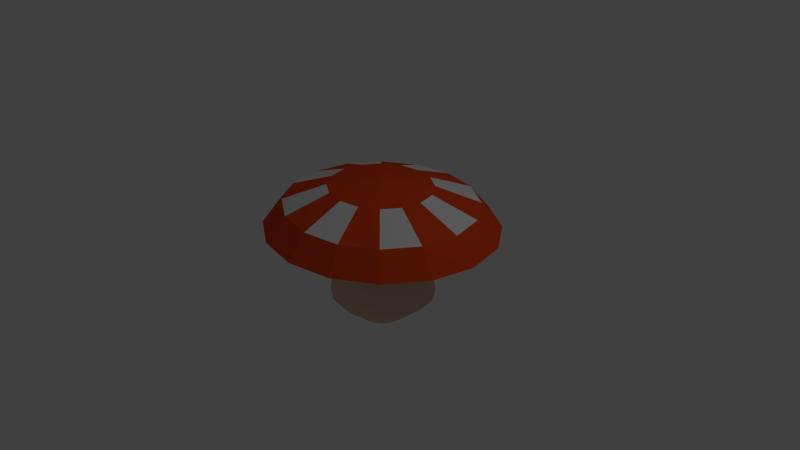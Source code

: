 # Source: Mushroom.blend  (saved by Blender 2.77.0; exported with 4.5.12 LTS)
import bpy
from mathutils import Matrix  # noqa: F401  (used for matrix-valued properties, if any)

bpy.ops.wm.read_factory_settings(use_empty=True)
scene = bpy.context.scene
scene.name = 'Scene'

# ---- collections
col_collection_1 = bpy.data.collections.new('Collection 1'); scene.collection.children.link(col_collection_1)

# ---- materials (node trees are filled in below, after node groups)
mat_mushroomflesh = bpy.data.materials.new('MushroomFlesh')
mat_mushroomflesh.alpha_threshold = 0.0
mat_mushroomflesh.use_transparent_shadow = False
mat_mushroomflesh.diffuse_color = (0.7538, 0.5175, 0.391, 1.0)
mat_mushroomflesh.roughness = 0.5
mat_redmushtop = bpy.data.materials.new('RedMushTop')
mat_redmushtop.alpha_threshold = 0.0
mat_redmushtop.use_transparent_shadow = False
mat_redmushtop.diffuse_color = (0.8, 0.06805, 0.01463, 1.0)
mat_redmushtop.roughness = 0.5
mat_material = bpy.data.materials.new('Material')
mat_material.alpha_threshold = 0.0
mat_material.use_transparent_shadow = False
mat_material.roughness = 0.5

# ---- material node trees

# ---- world
world_world = bpy.data.worlds.new('World'); scene.world = world_world
world_world.color = (0.05088, 0.05088, 0.05088)
world_world.use_sun_shadow = False
world_world.sun_shadow_jitter_overblur = 0.0
world_world.cycles.sampling_method = 'NONE'
world_world.cycles.sample_map_resolution = 256

# ---- cameras
cam_camera = bpy.data.cameras.new('Camera')
cam_camera.clip_end = 100.0
cam_camera.lens = 35.0
cam_camera.sensor_width = 32.0
cam_camera.sensor_height = 18.0
cam_camera.ortho_scale = 7.314
cam_camera.dof.focus_distance = 0.0
cam_camera.dof.aperture_fstop = 128.0

# ---- lights
light_lamp = bpy.data.lights.new('Lamp', 'POINT')
light_lamp.transmission_factor = 0.0
light_lamp.cutoff_distance = 30.0
light_lamp.energy = 100.0
light_lamp.shadow_buffer_clip_start = 1.001
light_lamp.shadow_soft_size = 1.0
light_lamp.shadow_maximum_resolution = 0.006
light_lamp.use_absolute_resolution = True
light_lamp.cycles.use_multiple_importance_sampling = False

# ---- meshes
me_sphere_001 = bpy.data.meshes.new('Sphere.001')
me_sphere_001.from_pydata([(0.7225, -0.01113, 0.9239), (0.2826, 0.1184, -0.9239), (0.5223, 0.2188, -0.7071), (0.6591, 0.2609, -0.5814), (0.4822, 0.2227, 0.3085), (1.476, 0.564, 0.3827), (1.226, 0.4539, 0.7071), (0.6632, 0.2457, 0.9239), (-1.249e-08, -2.867e-08, 1.0), (0.503, 0.465, 0.9239), (0.9295, 0.8593, 0.7071), (1.13, 1.042, 0.3827), (0.3691, 0.4114, 0.3085), (0.5045, 0.4821, -0.5814), (0.3997, 0.4044, -0.7071), (0.2163, 0.2188, -0.9239), (0.1171, 0.2859, -0.9239), (0.2163, 0.5283, -0.7071), (0.273, 0.6299, -0.5814), (0.1997, 0.5376, 0.3085), (0.6114, 1.362, 0.3827), (0.4919, 1.134, 0.7071), (0.2662, 0.6136, 0.9239), (-0.01113, 0.6688, 0.9239), (-0.02056, 1.236, 0.7071), (-3.161e-08, 1.474, 0.3827), (-2.839e-08, 0.5819, 0.3085), (-1.776e-08, 0.6818, -0.5814), (-1.451e-08, 0.5719, -0.7071), (-1.389e-08, 0.3095, -0.9239), (-0.1171, 0.2859, -0.9239), (-0.2163, 0.5283, -0.7071), (-0.273, 0.6299, -0.5814), (-0.1997, 0.5376, 0.3085), (-0.6114, 1.362, 0.3827), (-0.5299, 1.15, 0.7071), (-0.2868, 0.6221, 0.9239), (-0.5188, 0.4808, 0.9239), (-0.9585, 0.8883, 0.7071), (-1.13, 1.042, 0.3827), (-0.3691, 0.4114, 0.3085), (-0.5045, 0.4821, -0.5814), (-0.3997, 0.4044, -0.7071), (-0.2163, 0.2188, -0.9239), (-0.2826, 0.1184, -0.9239), (-0.5223, 0.2188, -0.7071), (-0.6591, 0.2609, -0.5814), (-0.4822, 0.2227, 0.3085), (-1.476, 0.564, 0.3827), (-1.241, 0.4919, 0.7071), (-0.6718, 0.2662, 0.9239), (-0.7225, 0.01113, 0.9239), (-1.335, 0.02056, 0.7071), (-1.598, -1.145e-07, 0.3827), (-0.522, 3.495e-08, 0.3085), (-0.7134, -2.689e-08, -0.5814), (-0.5653, -3.047e-08, -0.7071), (-0.3059, -9.491e-09, -0.9239), (-0.2826, -0.1184, -0.9239), (-0.5223, -0.2188, -0.7071), (-0.6591, -0.2609, -0.5814), (-0.4822, -0.2227, 0.3085), (-1.476, -0.564, 0.3827), (-1.226, -0.4539, 0.7071), (-0.6632, -0.2457, 0.9239), (-0.503, -0.465, 0.9239), (-0.9295, -0.8593, 0.7071), (-1.13, -1.042, 0.3827), (-0.3691, -0.4114, 0.3085), (-0.5045, -0.4821, -0.5814), (-0.3997, -0.4044, -0.7071), (-0.2163, -0.2188, -0.9239), (-4.473e-08, -1.01e-07, -1.0), (-0.1171, -0.2859, -0.9239), (-0.2163, -0.5283, -0.7071), (-0.273, -0.6299, -0.5814), (-0.1997, -0.5376, 0.3085), (-0.6114, -1.362, 0.3827), (-0.4919, -1.134, 0.7071), (-0.2662, -0.6136, 0.9239), (0.01113, -0.6688, 0.9239), (0.02056, -1.236, 0.7071), (1.157e-07, -1.474, 0.3827), (1.514e-08, -0.5819, 0.3085), (4.802e-08, -0.6818, -0.5814), (4.7e-08, -0.5719, -0.7071), (2.438e-08, -0.3095, -0.9239), (0.1171, -0.2859, -0.9239), (0.2163, -0.5283, -0.7071), (0.273, -0.6299, -0.5814), (0.1997, -0.5376, 0.3085), (0.6114, -1.362, 0.3827), (0.5299, -1.15, 0.7071), (0.2868, -0.6221, 0.9239), (0.5188, -0.4808, 0.9239), (0.9585, -0.8883, 0.7071), (1.13, -1.042, 0.3827), (0.3691, -0.4114, 0.3085), (0.5045, -0.4821, -0.5814), (0.3997, -0.4044, -0.7071), (0.2163, -0.2188, -0.9239), (0.2826, -0.1184, -0.9239), (0.5223, -0.2188, -0.7071), (0.6591, -0.2609, -0.5814), (0.4822, -0.2227, 0.3085), (1.476, -0.564, 0.3827), (1.241, -0.4919, 0.7071), (0.6718, -0.2662, 0.9239), (1.335, -0.02056, 0.7071), (1.598, 8.035e-08, 0.3827), (0.522, 7.846e-08, 0.3085), (0.7134, 6.327e-08, -0.5814), (0.5653, 6.166e-08, -0.7071), (0.3059, 3.687e-08, -0.9239)], [], [(113, 72, 1), (112, 113, 1, 2), (111, 112, 2, 3), (110, 111, 3, 4), (109, 110, 4, 5), (108, 109, 5, 6), (0, 108, 6, 7), (8, 0, 7), (8, 7, 9), (7, 6, 10, 9), (6, 5, 11, 10), (5, 4, 12, 11), (4, 3, 13, 12), (3, 2, 14, 13), (2, 1, 15, 14), (1, 72, 15), (15, 72, 16), (14, 15, 16, 17), (13, 14, 17, 18), (12, 13, 18, 19), (11, 12, 19, 20), (10, 11, 20, 21), (9, 10, 21, 22), (8, 9, 22), (8, 22, 23), (22, 21, 24, 23), (21, 20, 25, 24), (20, 19, 26, 25), (19, 18, 27, 26), (18, 17, 28, 27), (17, 16, 29, 28), (16, 72, 29), (29, 72, 30), (28, 29, 30, 31), (27, 28, 31, 32), (26, 27, 32, 33), (25, 26, 33, 34), (24, 25, 34, 35), (23, 24, 35, 36), (8, 23, 36), (8, 36, 37), (36, 35, 38, 37), (35, 34, 39, 38), (34, 33, 40, 39), (33, 32, 41, 40), (32, 31, 42, 41), (31, 30, 43, 42), (30, 72, 43), (43, 72, 44), (42, 43, 44, 45), (41, 42, 45, 46), (40, 41, 46, 47), (39, 40, 47, 48), (38, 39, 48, 49), (37, 38, 49, 50), (8, 37, 50), (8, 50, 51), (50, 49, 52, 51), (49, 48, 53, 52), (48, 47, 54, 53), (47, 46, 55, 54), (46, 45, 56, 55), (45, 44, 57, 56), (44, 72, 57), (57, 72, 58), (56, 57, 58, 59), (55, 56, 59, 60), (54, 55, 60, 61), (53, 54, 61, 62), (52, 53, 62, 63), (51, 52, 63, 64), (8, 51, 64), (8, 64, 65), (64, 63, 66, 65), (63, 62, 67, 66), (62, 61, 68, 67), (61, 60, 69, 68), (60, 59, 70, 69), (59, 58, 71, 70), (58, 72, 71), (71, 72, 73), (70, 71, 73, 74), (69, 70, 74, 75), (68, 69, 75, 76), (67, 68, 76, 77), (66, 67, 77, 78), (65, 66, 78, 79), (8, 65, 79), (8, 79, 80), (79, 78, 81, 80), (78, 77, 82, 81), (77, 76, 83, 82), (76, 75, 84, 83), (75, 74, 85, 84), (74, 73, 86, 85), (73, 72, 86), (86, 72, 87), (85, 86, 87, 88), (84, 85, 88, 89), (83, 84, 89, 90), (82, 83, 90, 91), (81, 82, 91, 92), (80, 81, 92, 93), (8, 80, 93), (8, 93, 94), (93, 92, 95, 94), (92, 91, 96, 95), (91, 90, 97, 96), (90, 89, 98, 97), (89, 88, 99, 98), (88, 87, 100, 99), (87, 72, 100), (100, 72, 101), (99, 100, 101, 102), (98, 99, 102, 103), (97, 98, 103, 104), (96, 97, 104, 105), (95, 96, 105, 106), (94, 95, 106, 107), (8, 94, 107), (107, 0, 8), (108, 0, 107, 106), (106, 105, 109, 108), (105, 104, 110, 109), (104, 103, 111, 110), (103, 102, 112, 111), (102, 101, 113, 112), (101, 72, 113)])
me_sphere_001.polygons.foreach_set('material_index', [0, 0, 0, 0, 0, 1, 2, 1, 1, 1, 1, 0, 0, 0, 0, 0, 0, 0, 0, 0, 0, 1, 2, 1, 1, 1, 1, 0, 0, 0, 0, 0, 0, 0, 0, 0, 0, 1, 2, 1, 1, 1, 1, 0, 0, 0, 0, 0, 0, 0, 0, 0, 0, 1, 2, 1, 1, 1, 1, 0, 0, 0, 0, 0, 0, 0, 0, 0, 0, 1, 2, 1, 1, 1, 1, 0, 0, 0, 0, 0, 0, 0, 0, 0, 0, 1, 2, 1, 1, 1, 1, 0, 0, 0, 0, 0, 0, 0, 0, 0, 0, 1, 2, 1, 1, 1, 1, 0, 0, 0, 0, 0, 0, 0, 0, 0, 0, 1, 2, 1, 1, 1, 1, 0, 0, 0, 0, 0])
me_sphere_001.materials.append(mat_mushroomflesh)
me_sphere_001.materials.append(mat_redmushtop)
me_sphere_001.materials.append(mat_material)
me_sphere_001.use_remesh_preserve_volume = False
me_sphere_001.use_remesh_preserve_attributes = False
me_sphere_001.use_mirror_vertex_groups = False
me_sphere_001.update()

# ---- objects
ob_sphere = bpy.data.objects.new('Sphere', me_sphere_001)
ob_lamp = bpy.data.objects.new('Lamp', light_lamp)
ob_camera = bpy.data.objects.new('Camera', cam_camera)

# ---- transforms, parenting, visibility, modifiers, constraints
ob_sphere.location = (0.0, 0.146, 0.0)
ob_sphere.lineart.crease_threshold = 0.0
ob_lamp.location = (4.076, 1.005, 5.904)
ob_lamp.rotation_euler = (0.6503, 0.05522, 1.866)
ob_lamp.lock_rotations_4d = False
ob_lamp.empty_display_type = 'ARROWS'
ob_lamp.color = (0.0, 0.0, 0.0, 0.0)
ob_lamp.lineart.crease_threshold = 0.0
ob_camera.location = (7.481, -6.508, 5.344)
ob_camera.rotation_euler = (1.109, 0.01082, 0.8149)
ob_camera.lock_rotations_4d = False
ob_camera.empty_display_type = 'ARROWS'
ob_camera.color = (0.0, 0.0, 0.0, 0.0)
ob_camera.display_type = 'WIRE'
ob_camera.lineart.crease_threshold = 0.0

# ---- collection membership
col_collection_1.objects.link(ob_sphere)
col_collection_1.objects.link(ob_lamp)
col_collection_1.objects.link(ob_camera)

# ---- scene / render settings (as saved in the file)
scene.camera = ob_camera
scene.frame_start = 1; scene.frame_end = 250; scene.frame_set(1)
scene.render.engine = 'BLENDER_EEVEE_NEXT'
scene.render.image_settings.color_mode = 'RGB'
scene.render.image_settings.compression = 90
scene.render.resolution_percentage = 50
scene.render.dither_intensity = 0.0
scene.render.bake_margin = 2
scene.render.bake_bias = 0.0
scene.cycles.use_denoising = False
scene.cycles.samples = 10
scene.cycles.sampling_pattern = 'TABULATED_SOBOL'
scene.cycles.light_sampling_threshold = 0.0
scene.cycles.use_adaptive_sampling = False
scene.cycles.use_light_tree = False
scene.cycles.blur_glossy = 0.0
scene.cycles.volume_bounces = 1
scene.cycles.pixel_filter_type = 'GAUSSIAN'
scene.cycles.sample_clamp_indirect = 0.0
scene.view_settings.view_transform = 'Standard'
bpy.context.view_layer.update()
